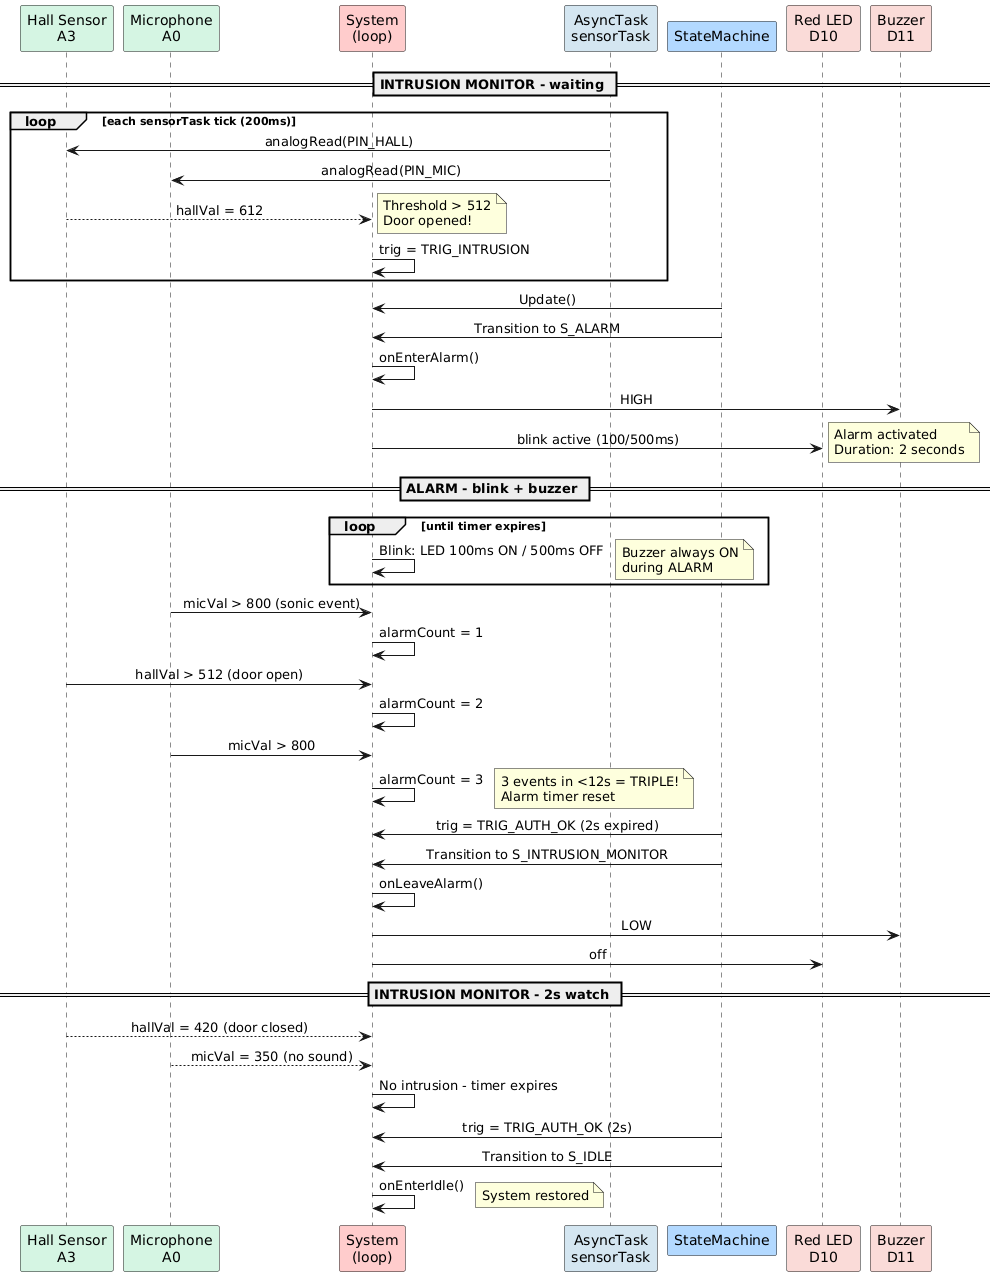

The diagram above was rendered by PlantUML. Its source (embedded in the PNG):
@startuml IntrusionAlarm
' ====================================================================
' Sequence diagram - Intrusion and alarm
' Hall sensor -> ALARM (2s, 100/500ms) -> MONITOR_INTRUSOS -> IDLE
' ====================================================================

skinparam backgroundColor white
skinparam defaultFontName SansSerif
skinparam sequenceMessageAlign center

participant "Hall Sensor\nA3" as HALL #D5F5E3
participant "Microphone\nA0" as MIC #D5F5E3
participant "System\n(loop)" as SYS #FFCCCC
participant "AsyncTask\nsensorTask" as ASYNC #D4E6F1
participant "StateMachine" as FSM #B3D9FF
participant "Red LED\nD10" as LED #FADBD8
participant "Buzzer\nD11" as BUZ #FADBD8

== INTRUSION MONITOR - waiting ==
note right: State S_MONITOR_INTRUSOS\nLCD: "MONITOR SEC"

loop each sensorTask tick (200ms)
  ASYNC -> HALL: analogRead(PIN_HALL)
  ASYNC -> MIC: analogRead(PIN_MIC)
  HALL --> SYS: hallVal = 612
  note right: Threshold > 512\nDoor opened!
  SYS -> SYS: trig = TRIG_INTRUSION
end

FSM -> SYS: Update()
FSM -> SYS: Transition to S_ALARM
SYS -> SYS: onEnterAlarm()
SYS -> BUZ: HIGH
SYS -> LED: blink active (100/500ms)
note right: Alarm activated\nDuration: 2 seconds

== ALARM - blink + buzzer ==
loop until timer expires
  SYS -> SYS: Blink: LED 100ms ON / 500ms OFF
  note right: Buzzer always ON\nduring ALARM
end

MIC -> SYS: micVal > 800 (sonic event)
SYS -> SYS: alarmCount = 1
HALL -> SYS: hallVal > 512 (door open)
SYS -> SYS: alarmCount = 2
MIC -> SYS: micVal > 800
SYS -> SYS: alarmCount = 3
note right: 3 events in <12s = TRIPLE!\nAlarm timer reset

FSM -> SYS: trig = TRIG_AUTH_OK (2s expired)
FSM -> SYS: Transition to S_INTRUSION_MONITOR
SYS -> SYS: onLeaveAlarm()
SYS -> BUZ: LOW
SYS -> LED: off

== INTRUSION MONITOR - 2s watch ==
HALL --> SYS: hallVal = 420 (door closed)
MIC --> SYS: micVal = 350 (no sound)
SYS -> SYS: No intrusion - timer expires

FSM -> SYS: trig = TRIG_AUTH_OK (2s)
FSM -> SYS: Transition to S_IDLE
SYS -> SYS: onEnterIdle()
note right: System restored

@enduml